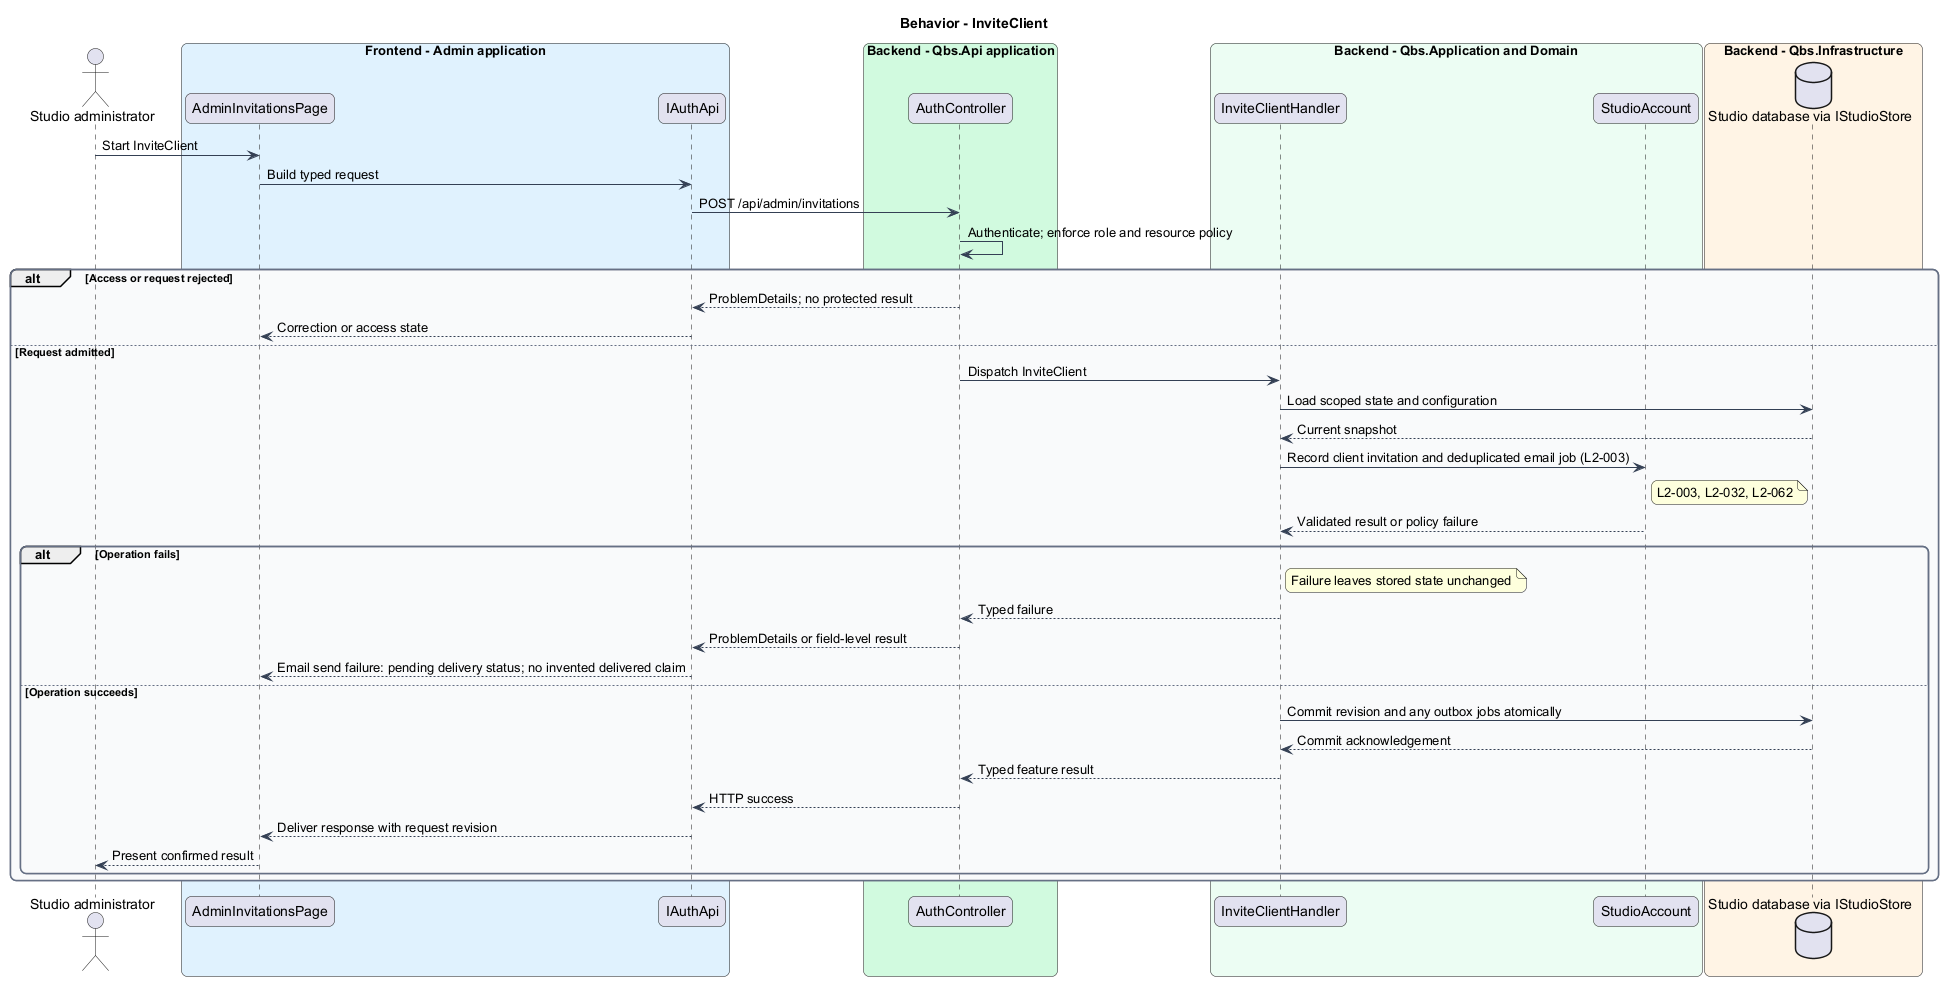

The diagram above was rendered by PlantUML. Its source (embedded in the PNG):
@startuml
skinparam backgroundColor #FFFFFF
skinparam shadowing false
skinparam roundcorner 12
skinparam defaultFontName Arial
skinparam ArrowColor #344054
skinparam rectangle {
  BorderColor #344054
  FontColor #101828
}
skinparam package {
  BorderColor #667085
  FontColor #101828
  BackgroundColor #F9FAFB
}
title Behavior - InviteClient
actor "Studio administrator" as actor
box "Frontend - Admin application" #E0F2FE
 participant "AdminInvitationsPage" as page
 participant "IAuthApi" as client
end box
box "Backend - Qbs.Api application" #D1FADF
 participant "AuthController" as controller
end box
box "Backend - Qbs.Application and Domain" #ECFDF3
 participant "InviteClientHandler" as handler
 participant "StudioAccount" as entity
end box
box "Backend - Qbs.Infrastructure" #FFF4E5
 database "Studio database via IStudioStore" as db
end box
actor -> page : Start InviteClient
page -> client : Build typed request
client -> controller : POST /api/admin/invitations
controller -> controller : Authenticate; enforce role and resource policy
alt Access or request rejected
controller --> client : ProblemDetails; no protected result
client --> page : Correction or access state
else Request admitted
controller -> handler : Dispatch InviteClient
handler -> db : Load scoped state and configuration
db --> handler : Current snapshot
handler -> entity : Record client invitation and deduplicated email job (L2-003)
note right of entity
L2-003, L2-032, L2-062
end note
entity --> handler : Validated result or policy failure
alt Operation fails
note right of handler : Failure leaves stored state unchanged
handler --> controller : Typed failure
controller --> client : ProblemDetails or field-level result
client --> page : Email send failure: pending delivery status; no invented delivered claim
else Operation succeeds
handler -> db : Commit revision and any outbox jobs atomically
db --> handler : Commit acknowledgement
handler --> controller : Typed feature result
controller --> client : HTTP success
client --> page : Deliver response with request revision
page --> actor : Present confirmed result
end
end
@enduml